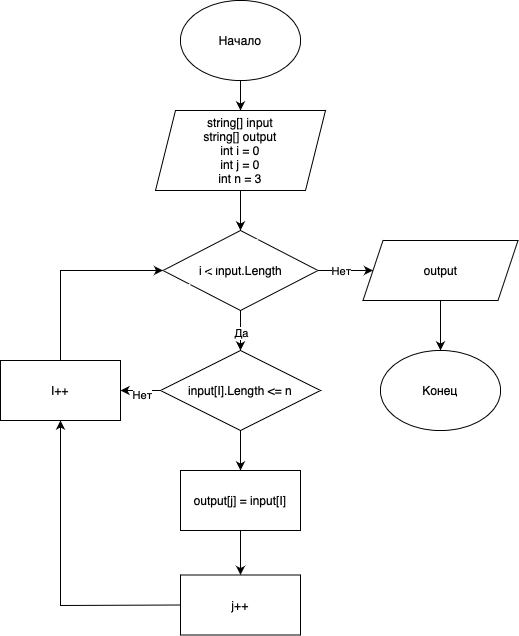

The diagram above was exported from draw.io. Its source (the exported page's mxGraphModel, read from the mxfile embedded in the PNG):
<mxGraphModel dx="830" dy="549" grid="1" gridSize="10" guides="1" tooltips="1" connect="1" arrows="1" fold="1" page="1" pageScale="1" pageWidth="827" pageHeight="1169" math="0" shadow="0">
  <root>
    <mxCell id="0" />
    <mxCell id="1" parent="0" />
    <mxCell id="pADTrssd8dOftpMfV_HZ-3" value="string[] input&lt;br&gt;string[] output&lt;br&gt;int i = 0&lt;br&gt;int j = 0&lt;br&gt;int n = 3" style="shape=parallelogram;perimeter=parallelogramPerimeter;whiteSpace=wrap;html=1;fixedSize=1;" vertex="1" parent="1">
      <mxGeometry x="315" y="120" width="170" height="80" as="geometry" />
    </mxCell>
    <mxCell id="pADTrssd8dOftpMfV_HZ-4" value="i &amp;lt; input.Length" style="rhombus;whiteSpace=wrap;html=1;" vertex="1" parent="1">
      <mxGeometry x="322.5" y="240" width="155" height="80" as="geometry" />
    </mxCell>
    <mxCell id="pADTrssd8dOftpMfV_HZ-28" value="" style="edgeStyle=orthogonalEdgeStyle;rounded=0;orthogonalLoop=1;jettySize=auto;html=1;" edge="1" parent="1" source="pADTrssd8dOftpMfV_HZ-5" target="pADTrssd8dOftpMfV_HZ-8">
      <mxGeometry relative="1" as="geometry" />
    </mxCell>
    <mxCell id="pADTrssd8dOftpMfV_HZ-29" value="Нет" style="edgeLabel;html=1;align=center;verticalAlign=middle;resizable=0;points=[];" vertex="1" connectable="0" parent="pADTrssd8dOftpMfV_HZ-28">
      <mxGeometry x="-0.05" y="4" relative="1" as="geometry">
        <mxPoint as="offset" />
      </mxGeometry>
    </mxCell>
    <mxCell id="pADTrssd8dOftpMfV_HZ-5" value="input[I].Length &amp;lt;= n" style="rhombus;whiteSpace=wrap;html=1;" vertex="1" parent="1">
      <mxGeometry x="320" y="360" width="160" height="80" as="geometry" />
    </mxCell>
    <mxCell id="pADTrssd8dOftpMfV_HZ-6" value="output[j] = input[I]" style="rounded=0;whiteSpace=wrap;html=1;" vertex="1" parent="1">
      <mxGeometry x="340" y="480" width="120" height="60" as="geometry" />
    </mxCell>
    <mxCell id="pADTrssd8dOftpMfV_HZ-7" value="j++" style="rounded=0;whiteSpace=wrap;html=1;" vertex="1" parent="1">
      <mxGeometry x="340" y="584.5" width="120" height="60" as="geometry" />
    </mxCell>
    <mxCell id="pADTrssd8dOftpMfV_HZ-8" value="I++" style="rounded=0;whiteSpace=wrap;html=1;" vertex="1" parent="1">
      <mxGeometry x="160" y="370" width="120" height="60" as="geometry" />
    </mxCell>
    <mxCell id="pADTrssd8dOftpMfV_HZ-9" value="Начало" style="ellipse;whiteSpace=wrap;html=1;" vertex="1" parent="1">
      <mxGeometry x="340" y="10" width="120" height="80" as="geometry" />
    </mxCell>
    <mxCell id="pADTrssd8dOftpMfV_HZ-10" value="Конец" style="ellipse;whiteSpace=wrap;html=1;" vertex="1" parent="1">
      <mxGeometry x="540" y="360" width="120" height="80" as="geometry" />
    </mxCell>
    <mxCell id="pADTrssd8dOftpMfV_HZ-16" value="" style="shape=parallelogram;perimeter=parallelogramPerimeter;whiteSpace=wrap;html=1;fixedSize=1;strokeColor=#FFFFFF;fillColor=#FFFFFF;size=290;" vertex="1" parent="1">
      <mxGeometry x="310" y="240" width="120" height="80" as="geometry" />
    </mxCell>
    <mxCell id="pADTrssd8dOftpMfV_HZ-18" value="output" style="shape=parallelogram;perimeter=parallelogramPerimeter;whiteSpace=wrap;html=1;fixedSize=1;" vertex="1" parent="1">
      <mxGeometry x="522.5" y="250" width="155" height="60" as="geometry" />
    </mxCell>
    <mxCell id="pADTrssd8dOftpMfV_HZ-19" value="" style="endArrow=classic;html=1;rounded=0;entryX=0.5;entryY=0;entryDx=0;entryDy=0;" edge="1" parent="1" target="pADTrssd8dOftpMfV_HZ-3">
      <mxGeometry width="50" height="50" relative="1" as="geometry">
        <mxPoint x="400" y="90" as="sourcePoint" />
        <mxPoint x="450" y="40" as="targetPoint" />
      </mxGeometry>
    </mxCell>
    <mxCell id="pADTrssd8dOftpMfV_HZ-21" value="" style="endArrow=classic;html=1;rounded=0;exitX=0.5;exitY=1;exitDx=0;exitDy=0;" edge="1" parent="1" source="pADTrssd8dOftpMfV_HZ-3">
      <mxGeometry width="50" height="50" relative="1" as="geometry">
        <mxPoint x="350" y="300" as="sourcePoint" />
        <mxPoint x="400" y="240" as="targetPoint" />
      </mxGeometry>
    </mxCell>
    <mxCell id="pADTrssd8dOftpMfV_HZ-22" value="" style="endArrow=classic;html=1;rounded=0;entryX=0.5;entryY=0;entryDx=0;entryDy=0;" edge="1" parent="1" target="pADTrssd8dOftpMfV_HZ-5">
      <mxGeometry width="50" height="50" relative="1" as="geometry">
        <mxPoint x="400" y="320" as="sourcePoint" />
        <mxPoint x="450" y="270" as="targetPoint" />
      </mxGeometry>
    </mxCell>
    <mxCell id="pADTrssd8dOftpMfV_HZ-27" value="Да" style="edgeLabel;html=1;align=center;verticalAlign=middle;resizable=0;points=[];" vertex="1" connectable="0" parent="pADTrssd8dOftpMfV_HZ-22">
      <mxGeometry x="0.1" relative="1" as="geometry">
        <mxPoint as="offset" />
      </mxGeometry>
    </mxCell>
    <mxCell id="pADTrssd8dOftpMfV_HZ-23" value="" style="endArrow=classic;html=1;rounded=0;exitX=0.5;exitY=1;exitDx=0;exitDy=0;" edge="1" parent="1" source="pADTrssd8dOftpMfV_HZ-5">
      <mxGeometry width="50" height="50" relative="1" as="geometry">
        <mxPoint x="350" y="300" as="sourcePoint" />
        <mxPoint x="400" y="480" as="targetPoint" />
      </mxGeometry>
    </mxCell>
    <mxCell id="pADTrssd8dOftpMfV_HZ-24" value="" style="endArrow=classic;html=1;rounded=0;exitX=0.5;exitY=1;exitDx=0;exitDy=0;entryX=0.5;entryY=0;entryDx=0;entryDy=0;" edge="1" parent="1" source="pADTrssd8dOftpMfV_HZ-6" target="pADTrssd8dOftpMfV_HZ-7">
      <mxGeometry width="50" height="50" relative="1" as="geometry">
        <mxPoint x="350" y="500" as="sourcePoint" />
        <mxPoint x="400" y="450" as="targetPoint" />
      </mxGeometry>
    </mxCell>
    <mxCell id="pADTrssd8dOftpMfV_HZ-25" value="" style="endArrow=classic;html=1;rounded=0;exitX=0;exitY=0.5;exitDx=0;exitDy=0;entryX=0.5;entryY=1;entryDx=0;entryDy=0;" edge="1" parent="1" source="pADTrssd8dOftpMfV_HZ-7" target="pADTrssd8dOftpMfV_HZ-8">
      <mxGeometry width="50" height="50" relative="1" as="geometry">
        <mxPoint x="350" y="500" as="sourcePoint" />
        <mxPoint x="400" y="450" as="targetPoint" />
        <Array as="points">
          <mxPoint x="220" y="615" />
        </Array>
      </mxGeometry>
    </mxCell>
    <mxCell id="pADTrssd8dOftpMfV_HZ-30" value="" style="endArrow=classic;html=1;rounded=0;exitX=1;exitY=0.5;exitDx=0;exitDy=0;entryX=0;entryY=0.5;entryDx=0;entryDy=0;" edge="1" parent="1" source="pADTrssd8dOftpMfV_HZ-4" target="pADTrssd8dOftpMfV_HZ-18">
      <mxGeometry width="50" height="50" relative="1" as="geometry">
        <mxPoint x="350" y="450" as="sourcePoint" />
        <mxPoint x="400" y="400" as="targetPoint" />
      </mxGeometry>
    </mxCell>
    <mxCell id="pADTrssd8dOftpMfV_HZ-32" value="Нет" style="edgeLabel;html=1;align=center;verticalAlign=middle;resizable=0;points=[];" vertex="1" connectable="0" parent="pADTrssd8dOftpMfV_HZ-30">
      <mxGeometry x="-0.1818" relative="1" as="geometry">
        <mxPoint as="offset" />
      </mxGeometry>
    </mxCell>
    <mxCell id="pADTrssd8dOftpMfV_HZ-31" value="" style="endArrow=classic;html=1;rounded=0;exitX=0.5;exitY=0;exitDx=0;exitDy=0;entryX=0;entryY=0.5;entryDx=0;entryDy=0;" edge="1" parent="1" source="pADTrssd8dOftpMfV_HZ-8" target="pADTrssd8dOftpMfV_HZ-4">
      <mxGeometry width="50" height="50" relative="1" as="geometry">
        <mxPoint x="350" y="450" as="sourcePoint" />
        <mxPoint x="400" y="400" as="targetPoint" />
        <Array as="points">
          <mxPoint x="220" y="280" />
        </Array>
      </mxGeometry>
    </mxCell>
    <mxCell id="pADTrssd8dOftpMfV_HZ-33" value="" style="endArrow=classic;html=1;rounded=0;exitX=0.5;exitY=1;exitDx=0;exitDy=0;" edge="1" parent="1" source="pADTrssd8dOftpMfV_HZ-18" target="pADTrssd8dOftpMfV_HZ-10">
      <mxGeometry width="50" height="50" relative="1" as="geometry">
        <mxPoint x="350" y="410" as="sourcePoint" />
        <mxPoint x="400" y="360" as="targetPoint" />
      </mxGeometry>
    </mxCell>
  </root>
</mxGraphModel>